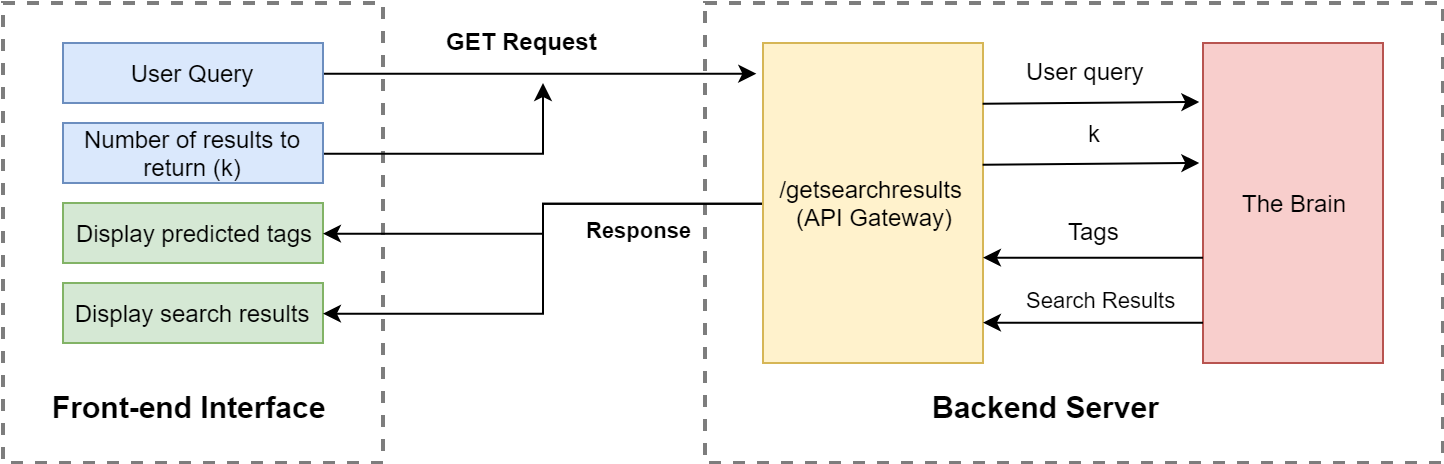

The diagram above was exported from draw.io. Its source (the exported page's mxGraphModel, read from the mxfile embedded in the PNG):
<mxGraphModel dx="1185" dy="623" grid="1" gridSize="10" guides="1" tooltips="1" connect="1" arrows="1" fold="1" page="1" pageScale="1" pageWidth="850" pageHeight="1100" math="0" shadow="0">
  <root>
    <mxCell id="0" />
    <mxCell id="1" parent="0" />
    <mxCell id="2" value="" style="rounded=0;whiteSpace=wrap;html=1;fillColor=none;dashed=1;strokeWidth=2;strokeColor=#7D7D7D;" vertex="1" parent="1">
      <mxGeometry x="401" y="300" width="369" height="230" as="geometry" />
    </mxCell>
    <mxCell id="3" value="" style="rounded=0;whiteSpace=wrap;html=1;fillColor=none;dashed=1;strokeWidth=2;strokeColor=#7D7D7D;" vertex="1" parent="1">
      <mxGeometry x="50" y="300" width="190" height="230" as="geometry" />
    </mxCell>
    <mxCell id="4" style="edgeStyle=orthogonalEdgeStyle;rounded=0;orthogonalLoop=1;jettySize=auto;html=1;exitX=1;exitY=0.5;exitDx=0;exitDy=0;entryX=-0.032;entryY=0.096;entryDx=0;entryDy=0;entryPerimeter=0;" edge="1" source="5" target="14" parent="1">
      <mxGeometry relative="1" as="geometry" />
    </mxCell>
    <mxCell id="5" value="User Query" style="rounded=0;whiteSpace=wrap;html=1;fillColor=#dae8fc;strokeColor=#6c8ebf;" vertex="1" parent="1">
      <mxGeometry x="80" y="320" width="130" height="30" as="geometry" />
    </mxCell>
    <mxCell id="6" style="edgeStyle=orthogonalEdgeStyle;rounded=0;orthogonalLoop=1;jettySize=auto;html=1;" edge="1" source="7" parent="1">
      <mxGeometry relative="1" as="geometry">
        <mxPoint x="320" y="340" as="targetPoint" />
      </mxGeometry>
    </mxCell>
    <mxCell id="7" value="Number of results to return (k)" style="rounded=0;whiteSpace=wrap;html=1;fillColor=#dae8fc;strokeColor=#6c8ebf;" vertex="1" parent="1">
      <mxGeometry x="80" y="360" width="130" height="30" as="geometry" />
    </mxCell>
    <mxCell id="8" value="Display predicted tags" style="rounded=0;whiteSpace=wrap;html=1;fillColor=#d5e8d4;strokeColor=#82b366;" vertex="1" parent="1">
      <mxGeometry x="80" y="400" width="130" height="30" as="geometry" />
    </mxCell>
    <mxCell id="9" value="Display search results" style="rounded=0;whiteSpace=wrap;html=1;fillColor=#d5e8d4;strokeColor=#82b366;" vertex="1" parent="1">
      <mxGeometry x="80" y="440" width="130" height="30" as="geometry" />
    </mxCell>
    <mxCell id="10" value="&lt;h1&gt;&lt;font style=&quot;font-size: 15px&quot;&gt;Front-end Interface&lt;/font&gt;&lt;/h1&gt;" style="text;html=1;strokeColor=none;fillColor=none;spacing=5;spacingTop=-20;whiteSpace=wrap;overflow=hidden;rounded=0;" vertex="1" parent="1">
      <mxGeometry x="70" y="480" width="150" height="40" as="geometry" />
    </mxCell>
    <mxCell id="11" value="&lt;h1&gt;&lt;font style=&quot;font-size: 15px&quot;&gt;Backend Server&lt;/font&gt;&lt;/h1&gt;" style="text;html=1;strokeColor=none;fillColor=none;spacing=5;spacingTop=-20;whiteSpace=wrap;overflow=hidden;rounded=0;" vertex="1" parent="1">
      <mxGeometry x="510" y="480" width="150" height="40" as="geometry" />
    </mxCell>
    <mxCell id="12" style="edgeStyle=orthogonalEdgeStyle;rounded=0;orthogonalLoop=1;jettySize=auto;html=1;fontSize=11;" edge="1" source="14" target="8" parent="1">
      <mxGeometry relative="1" as="geometry" />
    </mxCell>
    <mxCell id="13" style="edgeStyle=orthogonalEdgeStyle;rounded=0;orthogonalLoop=1;jettySize=auto;html=1;entryX=1;entryY=0.5;entryDx=0;entryDy=0;fontSize=11;" edge="1" source="14" target="9" parent="1">
      <mxGeometry relative="1" as="geometry" />
    </mxCell>
    <mxCell id="14" value="/getsearchresults &lt;br&gt;(API Gateway)" style="rounded=0;whiteSpace=wrap;html=1;fillColor=#fff2cc;strokeColor=#d6b656;" vertex="1" parent="1">
      <mxGeometry x="430" y="320" width="110" height="160" as="geometry" />
    </mxCell>
    <mxCell id="15" value="The Brain" style="rounded=0;whiteSpace=wrap;html=1;fillColor=#f8cecc;strokeColor=#b85450;" vertex="1" parent="1">
      <mxGeometry x="650" y="320" width="90" height="160" as="geometry" />
    </mxCell>
    <mxCell id="16" value="&lt;b&gt;GET Request&lt;/b&gt;" style="text;html=1;resizable=0;points=[];autosize=1;align=left;verticalAlign=top;spacingTop=-4;" vertex="1" parent="1">
      <mxGeometry x="270" y="310" width="90" height="20" as="geometry" />
    </mxCell>
    <mxCell id="17" value="User query" style="text;html=1;resizable=0;points=[];autosize=1;align=left;verticalAlign=top;spacingTop=-4;" vertex="1" parent="1">
      <mxGeometry x="560" y="325" width="70" height="20" as="geometry" />
    </mxCell>
    <mxCell id="18" value="" style="endArrow=classic;html=1;exitX=1.006;exitY=0.08;exitDx=0;exitDy=0;exitPerimeter=0;entryX=-0.009;entryY=0.075;entryDx=0;entryDy=0;entryPerimeter=0;" edge="1" parent="1">
      <mxGeometry width="50" height="50" relative="1" as="geometry">
        <mxPoint x="539.8333333333335" y="350.33333333333337" as="sourcePoint" />
        <mxPoint x="648.166666666667" y="349.5" as="targetPoint" />
      </mxGeometry>
    </mxCell>
    <mxCell id="19" value="" style="endArrow=classic;html=1;exitX=1.006;exitY=0.08;exitDx=0;exitDy=0;exitPerimeter=0;entryX=-0.009;entryY=0.075;entryDx=0;entryDy=0;entryPerimeter=0;" edge="1" parent="1">
      <mxGeometry width="50" height="50" relative="1" as="geometry">
        <mxPoint x="539.8333333333335" y="380.83333333333326" as="sourcePoint" />
        <mxPoint x="648.166666666667" y="380.0000000000001" as="targetPoint" />
      </mxGeometry>
    </mxCell>
    <mxCell id="20" value="k" style="text;html=1;resizable=0;points=[];autosize=1;align=left;verticalAlign=top;spacingTop=-4;" vertex="1" parent="1">
      <mxGeometry x="591" y="356" width="20" height="20" as="geometry" />
    </mxCell>
    <mxCell id="21" value="" style="endArrow=classic;html=1;entryX=1;entryY=0.75;entryDx=0;entryDy=0;exitX=0;exitY=0.75;exitDx=0;exitDy=0;" edge="1" parent="1">
      <mxGeometry width="50" height="50" relative="1" as="geometry">
        <mxPoint x="650" y="427.3333333333335" as="sourcePoint" />
        <mxPoint x="540" y="427.3333333333335" as="targetPoint" />
      </mxGeometry>
    </mxCell>
    <mxCell id="22" value="" style="endArrow=classic;html=1;entryX=1;entryY=0.75;entryDx=0;entryDy=0;exitX=0;exitY=0.75;exitDx=0;exitDy=0;" edge="1" parent="1">
      <mxGeometry width="50" height="50" relative="1" as="geometry">
        <mxPoint x="650" y="459.8333333333335" as="sourcePoint" />
        <mxPoint x="540" y="459.8333333333335" as="targetPoint" />
      </mxGeometry>
    </mxCell>
    <mxCell id="23" value="Tags" style="text;html=1;resizable=0;points=[];autosize=1;align=left;verticalAlign=top;spacingTop=-4;" vertex="1" parent="1">
      <mxGeometry x="581" y="405" width="40" height="20" as="geometry" />
    </mxCell>
    <mxCell id="24" value="Search Results" style="text;html=1;resizable=0;points=[];autosize=1;align=left;verticalAlign=top;spacingTop=-4;fontSize=11;" vertex="1" parent="1">
      <mxGeometry x="560" y="440" width="100" height="20" as="geometry" />
    </mxCell>
    <mxCell id="25" value="Response" style="text;html=1;resizable=0;points=[];autosize=1;align=left;verticalAlign=top;spacingTop=-4;fontSize=11;fontStyle=1" vertex="1" parent="1">
      <mxGeometry x="340" y="405" width="70" height="10" as="geometry" />
    </mxCell>
  </root>
</mxGraphModel>